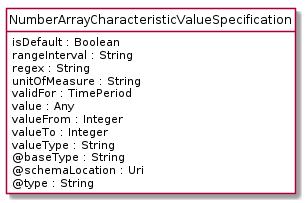

The diagram above was rendered by PlantUML. Its source (embedded in the PNG):
@startuml
hide circle
hide methods
hide stereotype
show <<Enumeration>> stereotype
skinparam class {
   BackgroundColor<<Enumeration>> #E6F5F7
   BackgroundColor<<Ref>> #FFFFE0
   BackgroundColor<<Pivot>> #FFFFFFF
   BackgroundColor<<SimpleType>> #E2F0DA
   BackgroundColor #FCF2E3
}

class NumberArrayCharacteristicValueSpecification <<Pivot>> {
    isDefault : Boolean
    rangeInterval : String
    regex : String
    unitOfMeasure : String
    validFor : TimePeriod
    value : Any
    valueFrom : Integer
    valueTo : Integer
    valueType : String
    @baseType : String
    @schemaLocation : Uri
    @type : String
}


@enduml